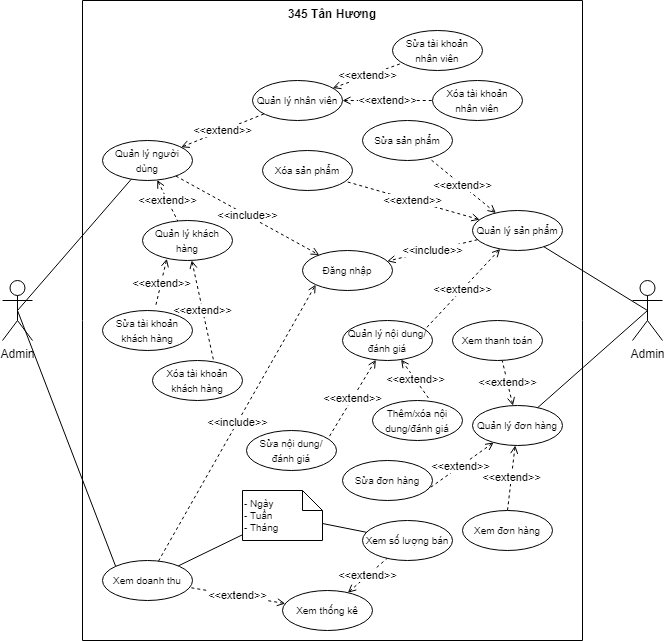

The diagram above was exported from draw.io. Its source (the exported page's mxGraphModel, read from the mxfile embedded in the PNG):
<mxGraphModel dx="1185" dy="628" grid="1" gridSize="10" guides="1" tooltips="1" connect="1" arrows="1" fold="1" page="1" pageScale="1" pageWidth="827" pageHeight="1169" math="0" shadow="0">
  <root>
    <mxCell id="0" />
    <mxCell id="1" parent="0" />
    <mxCell id="IPoxiLSFu1cI7-NrcgC6-1" value="345 Tân Hương" style="swimlane;startSize=0;verticalAlign=top;" parent="1" vertex="1">
      <mxGeometry x="160" y="140" width="500" height="640" as="geometry" />
    </mxCell>
    <mxCell id="k6I3wDS3jjtiozDXYdfe-17" value="&amp;lt;&amp;lt;extend&amp;gt;&amp;gt;" style="edgeStyle=none;rounded=0;orthogonalLoop=1;jettySize=auto;html=1;dashed=1;startArrow=open;startFill=0;endArrow=none;endFill=0;" parent="IPoxiLSFu1cI7-NrcgC6-1" source="k6I3wDS3jjtiozDXYdfe-2" target="k6I3wDS3jjtiozDXYdfe-12" edge="1">
      <mxGeometry relative="1" as="geometry" />
    </mxCell>
    <mxCell id="yG8Z5mbHiD2ARyErJO2M-3" value="&amp;lt;&amp;lt;include&amp;gt;&amp;gt;" style="edgeStyle=none;rounded=0;orthogonalLoop=1;jettySize=auto;html=1;dashed=1;endArrow=open;endFill=0;" edge="1" parent="IPoxiLSFu1cI7-NrcgC6-1" source="k6I3wDS3jjtiozDXYdfe-2" target="yG8Z5mbHiD2ARyErJO2M-1">
      <mxGeometry relative="1" as="geometry" />
    </mxCell>
    <mxCell id="k6I3wDS3jjtiozDXYdfe-2" value="&lt;span style=&quot;font-size: 10px;&quot;&gt;Quản lý người dùng&lt;/span&gt;" style="ellipse;whiteSpace=wrap;html=1;" parent="IPoxiLSFu1cI7-NrcgC6-1" vertex="1">
      <mxGeometry x="20" y="140" width="90" height="40" as="geometry" />
    </mxCell>
    <mxCell id="k6I3wDS3jjtiozDXYdfe-20" value="&amp;lt;&amp;lt;extend&amp;gt;&amp;gt;" style="edgeStyle=none;rounded=0;orthogonalLoop=1;jettySize=auto;html=1;entryX=0.914;entryY=0.173;entryDx=0;entryDy=0;entryPerimeter=0;dashed=1;startArrow=open;startFill=0;endArrow=none;endFill=0;" parent="IPoxiLSFu1cI7-NrcgC6-1" source="k6I3wDS3jjtiozDXYdfe-8" target="k6I3wDS3jjtiozDXYdfe-18" edge="1">
      <mxGeometry relative="1" as="geometry" />
    </mxCell>
    <mxCell id="k6I3wDS3jjtiozDXYdfe-21" value="&amp;lt;&amp;lt;extend&amp;gt;&amp;gt;" style="edgeStyle=none;rounded=0;orthogonalLoop=1;jettySize=auto;html=1;entryX=0.634;entryY=-0.023;entryDx=0;entryDy=0;entryPerimeter=0;dashed=1;startArrow=open;startFill=0;endArrow=none;endFill=0;" parent="IPoxiLSFu1cI7-NrcgC6-1" source="k6I3wDS3jjtiozDXYdfe-8" target="k6I3wDS3jjtiozDXYdfe-19" edge="1">
      <mxGeometry relative="1" as="geometry" />
    </mxCell>
    <mxCell id="k6I3wDS3jjtiozDXYdfe-8" value="&lt;span style=&quot;font-size: 10px;&quot;&gt;Quản lý nội dung/đánh giá&lt;/span&gt;" style="ellipse;whiteSpace=wrap;html=1;" parent="IPoxiLSFu1cI7-NrcgC6-1" vertex="1">
      <mxGeometry x="260" y="320" width="90" height="40" as="geometry" />
    </mxCell>
    <mxCell id="k6I3wDS3jjtiozDXYdfe-31" value="&amp;lt;&amp;lt;extend&amp;gt;&amp;gt;" style="edgeStyle=none;rounded=0;orthogonalLoop=1;jettySize=auto;html=1;entryX=0.5;entryY=0;entryDx=0;entryDy=0;dashed=1;startArrow=open;startFill=0;endArrow=none;endFill=0;" parent="IPoxiLSFu1cI7-NrcgC6-1" source="k6I3wDS3jjtiozDXYdfe-9" target="k6I3wDS3jjtiozDXYdfe-28" edge="1">
      <mxGeometry relative="1" as="geometry" />
    </mxCell>
    <mxCell id="k6I3wDS3jjtiozDXYdfe-32" value="&amp;lt;&amp;lt;extend&amp;gt;&amp;gt;" style="edgeStyle=none;rounded=0;orthogonalLoop=1;jettySize=auto;html=1;entryX=0.937;entryY=0.738;entryDx=0;entryDy=0;entryPerimeter=0;dashed=1;startArrow=open;startFill=0;endArrow=none;endFill=0;" parent="IPoxiLSFu1cI7-NrcgC6-1" source="k6I3wDS3jjtiozDXYdfe-9" target="k6I3wDS3jjtiozDXYdfe-29" edge="1">
      <mxGeometry relative="1" as="geometry" />
    </mxCell>
    <mxCell id="k6I3wDS3jjtiozDXYdfe-33" value="&amp;lt;&amp;lt;extend&amp;gt;&amp;gt;" style="edgeStyle=none;rounded=0;orthogonalLoop=1;jettySize=auto;html=1;dashed=1;startArrow=open;startFill=0;endArrow=none;endFill=0;" parent="IPoxiLSFu1cI7-NrcgC6-1" source="k6I3wDS3jjtiozDXYdfe-9" target="k6I3wDS3jjtiozDXYdfe-30" edge="1">
      <mxGeometry relative="1" as="geometry" />
    </mxCell>
    <mxCell id="k6I3wDS3jjtiozDXYdfe-9" value="&lt;span style=&quot;font-size: 10px;&quot;&gt;Quản lý đơn hàng&lt;/span&gt;" style="ellipse;whiteSpace=wrap;html=1;" parent="IPoxiLSFu1cI7-NrcgC6-1" vertex="1">
      <mxGeometry x="390" y="405" width="90" height="40" as="geometry" />
    </mxCell>
    <mxCell id="k6I3wDS3jjtiozDXYdfe-26" value="&amp;lt;&amp;lt;extend&amp;gt;&amp;gt;" style="edgeStyle=none;rounded=0;orthogonalLoop=1;jettySize=auto;html=1;dashed=1;startArrow=open;startFill=0;endArrow=none;endFill=0;" parent="IPoxiLSFu1cI7-NrcgC6-1" source="k6I3wDS3jjtiozDXYdfe-12" target="k6I3wDS3jjtiozDXYdfe-24" edge="1">
      <mxGeometry relative="1" as="geometry" />
    </mxCell>
    <mxCell id="k6I3wDS3jjtiozDXYdfe-39" value="&amp;lt;&amp;lt;extend&amp;gt;&amp;gt;" style="edgeStyle=none;rounded=0;orthogonalLoop=1;jettySize=auto;html=1;entryX=0;entryY=0.5;entryDx=0;entryDy=0;dashed=1;startArrow=open;startFill=0;endArrow=none;endFill=0;" parent="IPoxiLSFu1cI7-NrcgC6-1" source="k6I3wDS3jjtiozDXYdfe-12" target="k6I3wDS3jjtiozDXYdfe-38" edge="1">
      <mxGeometry relative="1" as="geometry" />
    </mxCell>
    <mxCell id="k6I3wDS3jjtiozDXYdfe-12" value="&lt;span style=&quot;font-size: 10px;&quot;&gt;Quản lý nhân viên&lt;/span&gt;" style="ellipse;whiteSpace=wrap;html=1;" parent="IPoxiLSFu1cI7-NrcgC6-1" vertex="1">
      <mxGeometry x="170" y="80" width="90" height="40" as="geometry" />
    </mxCell>
    <mxCell id="k6I3wDS3jjtiozDXYdfe-15" value="&amp;lt;&amp;lt;extend&amp;gt;&amp;gt;" style="rounded=0;orthogonalLoop=1;jettySize=auto;html=1;startArrow=open;startFill=0;dashed=1;endArrow=none;endFill=0;" parent="IPoxiLSFu1cI7-NrcgC6-1" source="k6I3wDS3jjtiozDXYdfe-2" target="k6I3wDS3jjtiozDXYdfe-13" edge="1">
      <mxGeometry relative="1" as="geometry">
        <mxPoint x="100" y="170" as="sourcePoint" />
      </mxGeometry>
    </mxCell>
    <mxCell id="k6I3wDS3jjtiozDXYdfe-37" value="&amp;lt;&amp;lt;extend&amp;gt;&amp;gt;" style="edgeStyle=none;rounded=0;orthogonalLoop=1;jettySize=auto;html=1;entryX=0.587;entryY=-0.078;entryDx=0;entryDy=0;dashed=1;startArrow=open;startFill=0;endArrow=none;endFill=0;entryPerimeter=0;exitX=0.27;exitY=0.957;exitDx=0;exitDy=0;exitPerimeter=0;" parent="IPoxiLSFu1cI7-NrcgC6-1" source="k6I3wDS3jjtiozDXYdfe-13" target="k6I3wDS3jjtiozDXYdfe-35" edge="1">
      <mxGeometry relative="1" as="geometry" />
    </mxCell>
    <mxCell id="k6I3wDS3jjtiozDXYdfe-41" value="&amp;lt;&amp;lt;extend&amp;gt;&amp;gt;" style="edgeStyle=none;rounded=0;orthogonalLoop=1;jettySize=auto;html=1;entryX=0.682;entryY=0.034;entryDx=0;entryDy=0;entryPerimeter=0;dashed=1;startArrow=open;startFill=0;endArrow=none;endFill=0;" parent="IPoxiLSFu1cI7-NrcgC6-1" source="k6I3wDS3jjtiozDXYdfe-13" target="k6I3wDS3jjtiozDXYdfe-40" edge="1">
      <mxGeometry relative="1" as="geometry" />
    </mxCell>
    <mxCell id="k6I3wDS3jjtiozDXYdfe-13" value="&lt;span style=&quot;font-size: 10px;&quot;&gt;Quản lý khách hàng&lt;br&gt;&lt;/span&gt;" style="ellipse;whiteSpace=wrap;html=1;" parent="IPoxiLSFu1cI7-NrcgC6-1" vertex="1">
      <mxGeometry x="60" y="220" width="90" height="40" as="geometry" />
    </mxCell>
    <mxCell id="k6I3wDS3jjtiozDXYdfe-18" value="&lt;span style=&quot;font-size: 10px;&quot;&gt;Sửa nội dung/&lt;br&gt;đánh giá&lt;br&gt;&lt;/span&gt;" style="ellipse;whiteSpace=wrap;html=1;" parent="IPoxiLSFu1cI7-NrcgC6-1" vertex="1">
      <mxGeometry x="164" y="430" width="90" height="40" as="geometry" />
    </mxCell>
    <mxCell id="k6I3wDS3jjtiozDXYdfe-19" value="&lt;span style=&quot;font-size: 10px;&quot;&gt;Thêm/xóa nội dung/đánh giá&lt;/span&gt;" style="ellipse;whiteSpace=wrap;html=1;" parent="IPoxiLSFu1cI7-NrcgC6-1" vertex="1">
      <mxGeometry x="290" y="400" width="90" height="40" as="geometry" />
    </mxCell>
    <mxCell id="k6I3wDS3jjtiozDXYdfe-24" value="&lt;span style=&quot;font-size: 10px;&quot;&gt;Sửa tài khoản&lt;br&gt;nhân viên&lt;/span&gt;" style="ellipse;whiteSpace=wrap;html=1;" parent="IPoxiLSFu1cI7-NrcgC6-1" vertex="1">
      <mxGeometry x="310" y="30" width="90" height="40" as="geometry" />
    </mxCell>
    <mxCell id="k6I3wDS3jjtiozDXYdfe-44" value="&amp;lt;&amp;lt;extend&amp;gt;&amp;gt;" style="edgeStyle=none;rounded=0;orthogonalLoop=1;jettySize=auto;html=1;dashed=1;startArrow=open;startFill=0;endArrow=none;endFill=0;" parent="IPoxiLSFu1cI7-NrcgC6-1" source="k6I3wDS3jjtiozDXYdfe-27" target="k6I3wDS3jjtiozDXYdfe-42" edge="1">
      <mxGeometry relative="1" as="geometry" />
    </mxCell>
    <mxCell id="k6I3wDS3jjtiozDXYdfe-45" value="&amp;lt;&amp;lt;extend&amp;gt;&amp;gt;" style="edgeStyle=none;rounded=0;orthogonalLoop=1;jettySize=auto;html=1;dashed=1;startArrow=open;startFill=0;endArrow=none;endFill=0;" parent="IPoxiLSFu1cI7-NrcgC6-1" source="k6I3wDS3jjtiozDXYdfe-27" target="k6I3wDS3jjtiozDXYdfe-43" edge="1">
      <mxGeometry relative="1" as="geometry" />
    </mxCell>
    <mxCell id="k6I3wDS3jjtiozDXYdfe-46" value="&amp;lt;&amp;lt;extend&amp;gt;&amp;gt;" style="edgeStyle=none;rounded=0;orthogonalLoop=1;jettySize=auto;html=1;entryX=0.914;entryY=0.227;entryDx=0;entryDy=0;entryPerimeter=0;dashed=1;startArrow=open;startFill=0;endArrow=none;endFill=0;" parent="IPoxiLSFu1cI7-NrcgC6-1" source="k6I3wDS3jjtiozDXYdfe-27" target="k6I3wDS3jjtiozDXYdfe-8" edge="1">
      <mxGeometry relative="1" as="geometry" />
    </mxCell>
    <mxCell id="yG8Z5mbHiD2ARyErJO2M-4" value="&amp;lt;&amp;lt;include&amp;gt;&amp;gt;" style="edgeStyle=none;rounded=0;orthogonalLoop=1;jettySize=auto;html=1;dashed=1;endArrow=open;endFill=0;" edge="1" parent="IPoxiLSFu1cI7-NrcgC6-1" source="k6I3wDS3jjtiozDXYdfe-27" target="yG8Z5mbHiD2ARyErJO2M-1">
      <mxGeometry relative="1" as="geometry" />
    </mxCell>
    <mxCell id="k6I3wDS3jjtiozDXYdfe-27" value="&lt;span style=&quot;font-size: 10px;&quot;&gt;Quản lý sản phẩm&lt;/span&gt;" style="ellipse;whiteSpace=wrap;html=1;" parent="IPoxiLSFu1cI7-NrcgC6-1" vertex="1">
      <mxGeometry x="390" y="210" width="90" height="40" as="geometry" />
    </mxCell>
    <mxCell id="k6I3wDS3jjtiozDXYdfe-28" value="&lt;span style=&quot;font-size: 10px;&quot;&gt;Xem đơn hàng&lt;/span&gt;&lt;span style=&quot;color: rgba(0, 0, 0, 0); font-family: monospace; font-size: 0px; text-align: start;&quot;&gt;%3CmxGraphModel%3E%3Croot%3E%3CmxCell%20id%3D%220%22%2F%3E%3CmxCell%20id%3D%221%22%20parent%3D%220%22%2F%3E%3CmxCell%20id%3D%222%22%20value%3D%22%26lt%3Bspan%20style%3D%26quot%3Bfont-size%3A%2010px%3B%26quot%3B%26gt%3BQu%E1%BA%A3n%20l%C3%BD%20%C4%91%C6%A1n%20h%C3%A0ng%26lt%3B%2Fspan%26gt%3B%22%20style%3D%22ellipse%3BwhiteSpace%3Dwrap%3Bhtml%3D1%3B%22%20vertex%3D%221%22%20parent%3D%221%22%3E%3CmxGeometry%20x%3D%22550%22%20y%3D%22545%22%20width%3D%2290%22%20height%3D%2240%22%20as%3D%22geometry%22%2F%3E%3C%2FmxCell%3E%3C%2Froot%3E%3C%2FmxGraphModel%3E&lt;/span&gt;" style="ellipse;whiteSpace=wrap;html=1;" parent="IPoxiLSFu1cI7-NrcgC6-1" vertex="1">
      <mxGeometry x="380" y="510" width="90" height="40" as="geometry" />
    </mxCell>
    <mxCell id="k6I3wDS3jjtiozDXYdfe-29" value="&lt;span style=&quot;font-size: 10px;&quot;&gt;Sửa đơn hàng&lt;/span&gt;" style="ellipse;whiteSpace=wrap;html=1;" parent="IPoxiLSFu1cI7-NrcgC6-1" vertex="1">
      <mxGeometry x="260" y="460" width="90" height="40" as="geometry" />
    </mxCell>
    <mxCell id="k6I3wDS3jjtiozDXYdfe-30" value="&lt;span style=&quot;font-size: 10px;&quot;&gt;Xem thanh toán&lt;/span&gt;" style="ellipse;whiteSpace=wrap;html=1;" parent="IPoxiLSFu1cI7-NrcgC6-1" vertex="1">
      <mxGeometry x="370" y="320" width="90" height="40" as="geometry" />
    </mxCell>
    <mxCell id="k6I3wDS3jjtiozDXYdfe-35" value="&lt;span style=&quot;font-size: 10px;&quot;&gt;Sửa tài khoản khách hàng&lt;/span&gt;" style="ellipse;whiteSpace=wrap;html=1;" parent="IPoxiLSFu1cI7-NrcgC6-1" vertex="1">
      <mxGeometry x="20" y="310" width="90" height="40" as="geometry" />
    </mxCell>
    <mxCell id="k6I3wDS3jjtiozDXYdfe-38" value="&lt;span style=&quot;font-size: 10px;&quot;&gt;Xóa tài khoản&lt;br&gt;nhân viên&lt;/span&gt;" style="ellipse;whiteSpace=wrap;html=1;" parent="IPoxiLSFu1cI7-NrcgC6-1" vertex="1">
      <mxGeometry x="350" y="80" width="90" height="40" as="geometry" />
    </mxCell>
    <mxCell id="k6I3wDS3jjtiozDXYdfe-40" value="&lt;span style=&quot;font-size: 10px;&quot;&gt;Xóa tài khoản khách hàng&lt;/span&gt;" style="ellipse;whiteSpace=wrap;html=1;" parent="IPoxiLSFu1cI7-NrcgC6-1" vertex="1">
      <mxGeometry x="70" y="360" width="90" height="40" as="geometry" />
    </mxCell>
    <mxCell id="k6I3wDS3jjtiozDXYdfe-42" value="&lt;span style=&quot;font-size: 10px;&quot;&gt;Sửa sản phẩm&lt;/span&gt;&lt;span style=&quot;color: rgba(0, 0, 0, 0); font-family: monospace; font-size: 0px; text-align: start;&quot;&gt;%3CmxGraphModel%3E%3Croot%3E%3CmxCell%20id%3D%220%22%2F%3E%3CmxCell%20id%3D%221%22%20parent%3D%220%22%2F%3E%3CmxCell%20id%3D%222%22%20value%3D%22%26lt%3Bspan%20style%3D%26quot%3Bfont-size%3A%2010px%3B%26quot%3B%26gt%3BS%E1%BB%ADa%20t%C3%A0i%20kho%E1%BA%A3n%20ng%C6%B0%E1%BB%9Di%20d%C3%B9ng%26lt%3B%2Fspan%26gt%3B%22%20style%3D%22ellipse%3BwhiteSpace%3Dwrap%3Bhtml%3D1%3B%22%20vertex%3D%221%22%20parent%3D%221%22%3E%3CmxGeometry%20x%3D%22450%22%20y%3D%22290%22%20width%3D%2290%22%20height%3D%2240%22%20as%3D%22geometry%22%2F%3E%3C%2FmxCell%3E%3C%2Froot%3E%3C%2FmxGraphModel%3E&lt;/span&gt;" style="ellipse;whiteSpace=wrap;html=1;" parent="IPoxiLSFu1cI7-NrcgC6-1" vertex="1">
      <mxGeometry x="280" y="120" width="90" height="40" as="geometry" />
    </mxCell>
    <mxCell id="k6I3wDS3jjtiozDXYdfe-43" value="&lt;span style=&quot;font-size: 10px;&quot;&gt;Xóa sản phẩm&lt;/span&gt;" style="ellipse;whiteSpace=wrap;html=1;" parent="IPoxiLSFu1cI7-NrcgC6-1" vertex="1">
      <mxGeometry x="180" y="150" width="90" height="40" as="geometry" />
    </mxCell>
    <mxCell id="k6I3wDS3jjtiozDXYdfe-54" value="&amp;lt;&amp;lt;extend&amp;gt;&amp;gt;" style="edgeStyle=none;rounded=0;orthogonalLoop=1;jettySize=auto;html=1;dashed=1;startArrow=open;startFill=0;endArrow=none;endFill=0;" parent="IPoxiLSFu1cI7-NrcgC6-1" source="k6I3wDS3jjtiozDXYdfe-50" target="k6I3wDS3jjtiozDXYdfe-52" edge="1">
      <mxGeometry relative="1" as="geometry" />
    </mxCell>
    <mxCell id="k6I3wDS3jjtiozDXYdfe-50" value="&lt;span style=&quot;font-size: 10px;&quot;&gt;Xem thống kê&lt;/span&gt;" style="ellipse;whiteSpace=wrap;html=1;" parent="IPoxiLSFu1cI7-NrcgC6-1" vertex="1">
      <mxGeometry x="200" y="590" width="90" height="40" as="geometry" />
    </mxCell>
    <mxCell id="k6I3wDS3jjtiozDXYdfe-53" value="&amp;lt;&amp;lt;extend&amp;gt;&amp;gt;" style="edgeStyle=none;rounded=0;orthogonalLoop=1;jettySize=auto;html=1;startArrow=open;startFill=0;endArrow=none;endFill=0;dashed=1;" parent="IPoxiLSFu1cI7-NrcgC6-1" source="k6I3wDS3jjtiozDXYdfe-50" target="k6I3wDS3jjtiozDXYdfe-51" edge="1">
      <mxGeometry relative="1" as="geometry" />
    </mxCell>
    <mxCell id="k6I3wDS3jjtiozDXYdfe-57" style="edgeStyle=none;rounded=0;orthogonalLoop=1;jettySize=auto;html=1;startArrow=none;startFill=0;endArrow=none;endFill=0;" parent="IPoxiLSFu1cI7-NrcgC6-1" source="k6I3wDS3jjtiozDXYdfe-51" target="k6I3wDS3jjtiozDXYdfe-56" edge="1">
      <mxGeometry relative="1" as="geometry" />
    </mxCell>
    <mxCell id="yG8Z5mbHiD2ARyErJO2M-2" value="&amp;lt;&amp;lt;include&amp;gt;&amp;gt;" style="rounded=0;orthogonalLoop=1;jettySize=auto;html=1;entryX=0;entryY=1;entryDx=0;entryDy=0;dashed=1;endArrow=open;endFill=0;" edge="1" parent="IPoxiLSFu1cI7-NrcgC6-1" source="k6I3wDS3jjtiozDXYdfe-51" target="yG8Z5mbHiD2ARyErJO2M-1">
      <mxGeometry relative="1" as="geometry" />
    </mxCell>
    <mxCell id="k6I3wDS3jjtiozDXYdfe-51" value="&lt;span style=&quot;font-size: 10px;&quot;&gt;Xem doanh thu&lt;/span&gt;" style="ellipse;whiteSpace=wrap;html=1;" parent="IPoxiLSFu1cI7-NrcgC6-1" vertex="1">
      <mxGeometry x="20" y="560" width="90" height="40" as="geometry" />
    </mxCell>
    <mxCell id="k6I3wDS3jjtiozDXYdfe-52" value="&lt;span style=&quot;font-size: 10px;&quot;&gt;Xem số lượng bán&lt;/span&gt;" style="ellipse;whiteSpace=wrap;html=1;" parent="IPoxiLSFu1cI7-NrcgC6-1" vertex="1">
      <mxGeometry x="280" y="520" width="90" height="40" as="geometry" />
    </mxCell>
    <mxCell id="k6I3wDS3jjtiozDXYdfe-58" style="edgeStyle=none;rounded=0;orthogonalLoop=1;jettySize=auto;html=1;startArrow=none;startFill=0;endArrow=none;endFill=0;" parent="IPoxiLSFu1cI7-NrcgC6-1" source="k6I3wDS3jjtiozDXYdfe-56" target="k6I3wDS3jjtiozDXYdfe-52" edge="1">
      <mxGeometry relative="1" as="geometry" />
    </mxCell>
    <mxCell id="k6I3wDS3jjtiozDXYdfe-56" value="- Ngày&lt;br&gt;- Tuần&lt;br&gt;- Tháng" style="shape=note;size=20;whiteSpace=wrap;html=1;fontSize=10;align=left;" parent="IPoxiLSFu1cI7-NrcgC6-1" vertex="1">
      <mxGeometry x="160" y="490" width="80" height="50" as="geometry" />
    </mxCell>
    <mxCell id="yG8Z5mbHiD2ARyErJO2M-1" value="&lt;span style=&quot;font-size: 10px;&quot;&gt;Đăng nhập&lt;/span&gt;" style="ellipse;whiteSpace=wrap;html=1;" vertex="1" parent="IPoxiLSFu1cI7-NrcgC6-1">
      <mxGeometry x="220" y="250" width="90" height="40" as="geometry" />
    </mxCell>
    <mxCell id="IPoxiLSFu1cI7-NrcgC6-3" value="Admin" style="shape=umlActor;verticalLabelPosition=bottom;verticalAlign=top;html=1;outlineConnect=0;" parent="1" vertex="1">
      <mxGeometry x="710" y="420" width="30" height="60" as="geometry" />
    </mxCell>
    <mxCell id="IPoxiLSFu1cI7-NrcgC6-22" value="Admin" style="shape=umlActor;verticalLabelPosition=bottom;verticalAlign=top;html=1;outlineConnect=0;" parent="1" vertex="1">
      <mxGeometry x="80" y="420" width="30" height="60" as="geometry" />
    </mxCell>
    <mxCell id="k6I3wDS3jjtiozDXYdfe-47" style="edgeStyle=none;rounded=0;orthogonalLoop=1;jettySize=auto;html=1;entryX=0.5;entryY=0.5;entryDx=0;entryDy=0;entryPerimeter=0;startArrow=none;startFill=0;endArrow=none;endFill=0;" parent="1" source="k6I3wDS3jjtiozDXYdfe-2" target="IPoxiLSFu1cI7-NrcgC6-22" edge="1">
      <mxGeometry relative="1" as="geometry" />
    </mxCell>
    <mxCell id="k6I3wDS3jjtiozDXYdfe-48" style="edgeStyle=none;rounded=0;orthogonalLoop=1;jettySize=auto;html=1;entryX=0.5;entryY=0.5;entryDx=0;entryDy=0;entryPerimeter=0;startArrow=none;startFill=0;endArrow=none;endFill=0;" parent="1" source="k6I3wDS3jjtiozDXYdfe-27" target="IPoxiLSFu1cI7-NrcgC6-3" edge="1">
      <mxGeometry relative="1" as="geometry" />
    </mxCell>
    <mxCell id="k6I3wDS3jjtiozDXYdfe-49" style="edgeStyle=none;rounded=0;orthogonalLoop=1;jettySize=auto;html=1;entryX=0.5;entryY=0.5;entryDx=0;entryDy=0;entryPerimeter=0;startArrow=none;startFill=0;endArrow=none;endFill=0;" parent="1" source="k6I3wDS3jjtiozDXYdfe-9" target="IPoxiLSFu1cI7-NrcgC6-3" edge="1">
      <mxGeometry relative="1" as="geometry" />
    </mxCell>
    <mxCell id="k6I3wDS3jjtiozDXYdfe-55" style="edgeStyle=none;rounded=0;orthogonalLoop=1;jettySize=auto;html=1;entryX=0.5;entryY=0.5;entryDx=0;entryDy=0;entryPerimeter=0;startArrow=none;startFill=0;endArrow=none;endFill=0;exitX=0;exitY=0;exitDx=0;exitDy=0;" parent="1" source="k6I3wDS3jjtiozDXYdfe-51" target="IPoxiLSFu1cI7-NrcgC6-22" edge="1">
      <mxGeometry relative="1" as="geometry">
        <mxPoint x="190.53670960976206" y="313.0797084252979" as="sourcePoint" />
        <mxPoint x="95" y="320" as="targetPoint" />
      </mxGeometry>
    </mxCell>
  </root>
</mxGraphModel>